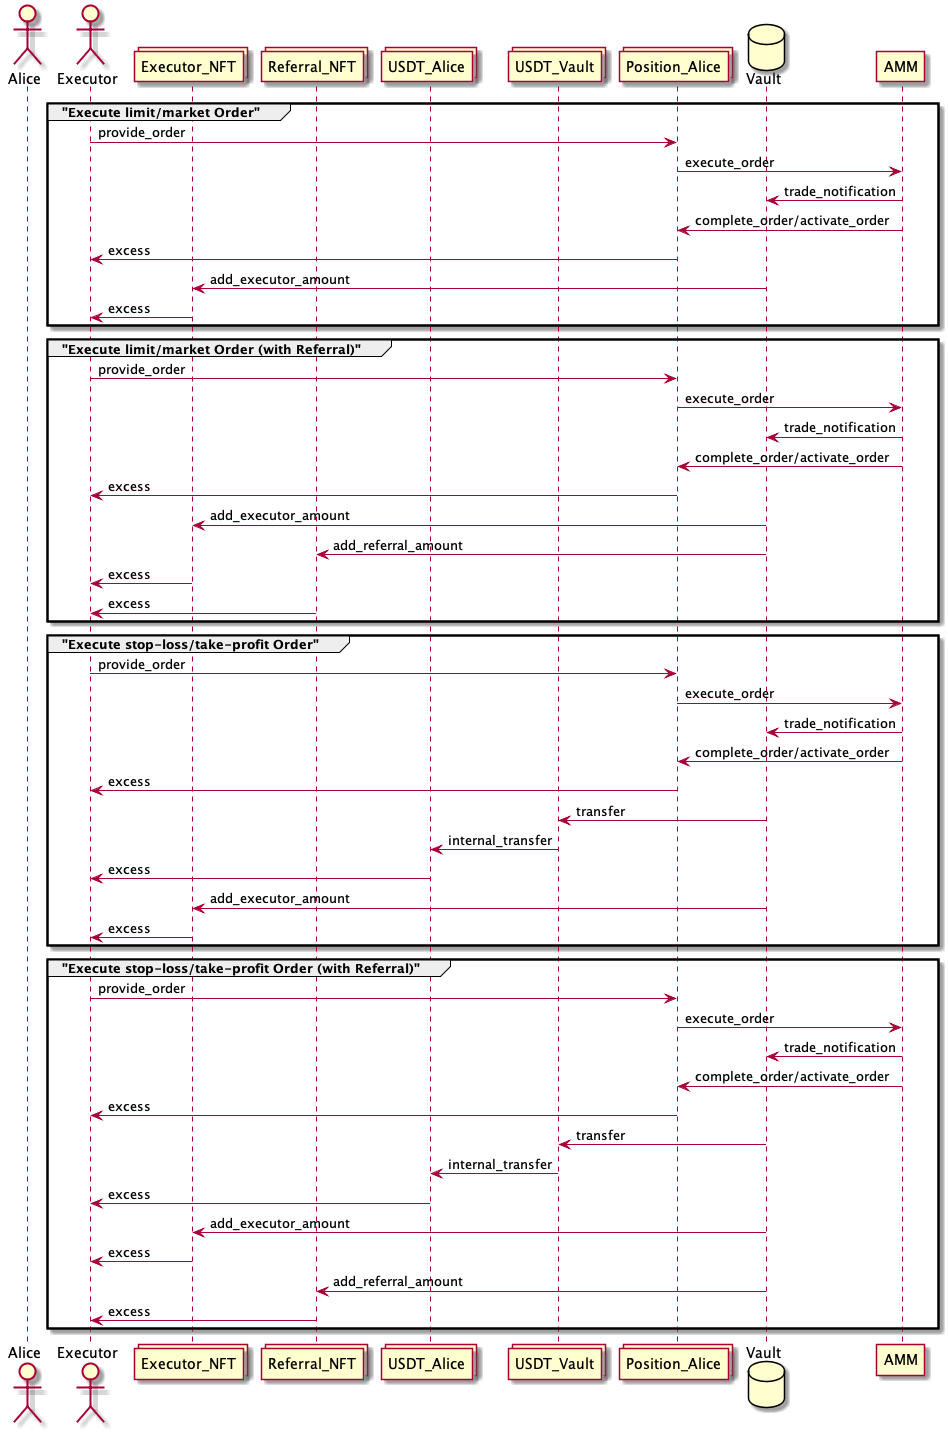

The diagram above was rendered by PlantUML. Its source (embedded in the PNG):
@startuml Executor flow

actor Alice

actor Executor

collections Executor_NFT
collections Referral_NFT

collections USDT_Alice
collections USDT_Vault


collections Position_Alice


database    Vault

participant AMM

group "Execute limit/market Order"

Executor -> Position_Alice : provide_order
Position_Alice -> AMM : execute_order
AMM -> Vault : trade_notification
AMM -> Position_Alice : complete_order/activate_order
Position_Alice -> Executor : excess
Vault -> Executor_NFT : add_executor_amount
Executor_NFT -> Executor : excess

end

group "Execute limit/market Order (with Referral)"

Executor -> Position_Alice : provide_order
Position_Alice -> AMM : execute_order
AMM -> Vault : trade_notification
AMM -> Position_Alice : complete_order/activate_order
Position_Alice -> Executor : excess
Vault -> Executor_NFT : add_executor_amount
Vault -> Referral_NFT : add_referral_amount
Executor_NFT -> Executor : excess
Referral_NFT -> Executor : excess

end

group "Execute stop-loss/take-profit Order"
Executor -> Position_Alice : provide_order
Position_Alice -> AMM : execute_order
AMM -> Vault : trade_notification
AMM -> Position_Alice : complete_order/activate_order
Position_Alice -> Executor : excess

Vault -> USDT_Vault : transfer
USDT_Vault -> USDT_Alice : internal_transfer
USDT_Alice -> Executor : excess

Vault -> Executor_NFT : add_executor_amount
Executor_NFT -> Executor : excess

end

group "Execute stop-loss/take-profit Order (with Referral)"
Executor -> Position_Alice : provide_order
Position_Alice -> AMM : execute_order
AMM -> Vault : trade_notification
AMM -> Position_Alice : complete_order/activate_order
Position_Alice -> Executor : excess

Vault -> USDT_Vault : transfer
USDT_Vault -> USDT_Alice : internal_transfer
USDT_Alice -> Executor : excess

Vault -> Executor_NFT : add_executor_amount
Executor_NFT -> Executor : excess

Vault -> Referral_NFT : add_referral_amount
Referral_NFT -> Executor : excess

end

@enduml